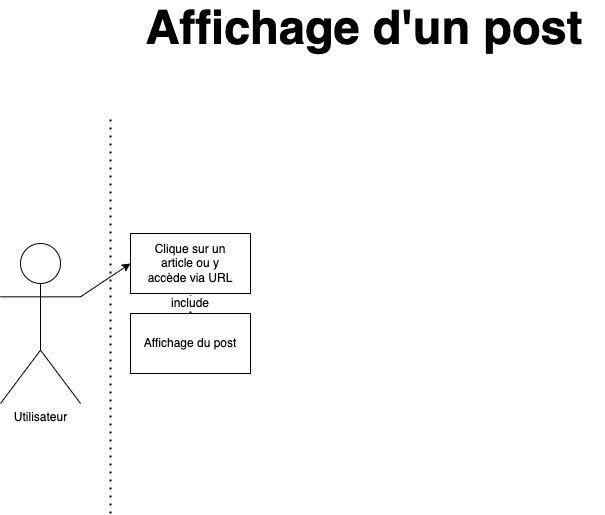

The diagram above was exported from draw.io. Its source (the exported page's mxGraphModel, read from the mxfile embedded in the PNG):
<mxGraphModel dx="1026" dy="407" grid="1" gridSize="10" guides="1" tooltips="1" connect="1" arrows="1" fold="1" page="1" pageScale="1" pageWidth="827" pageHeight="1169" math="0" shadow="0">
  <root>
    <mxCell id="0" />
    <mxCell id="1" parent="0" />
    <mxCell id="Agh8rEx_OnbcZpyI7SeE-5" value="" style="endArrow=none;dashed=1;html=1;dashPattern=1 3;strokeWidth=2;" parent="1" edge="1">
      <mxGeometry width="50" height="50" relative="1" as="geometry">
        <mxPoint x="160" y="540" as="sourcePoint" />
        <mxPoint x="160" y="140" as="targetPoint" />
      </mxGeometry>
    </mxCell>
    <mxCell id="Agh8rEx_OnbcZpyI7SeE-1" value="&lt;b&gt;&lt;font style=&quot;font-size: 47px&quot;&gt;Affichage d'un post&lt;/font&gt;&lt;/b&gt;" style="text;html=1;strokeColor=none;fillColor=none;align=center;verticalAlign=middle;whiteSpace=wrap;rounded=0;" parent="1" vertex="1">
      <mxGeometry x="174" y="30" width="480" height="50" as="geometry" />
    </mxCell>
    <mxCell id="Agh8rEx_OnbcZpyI7SeE-2" value="Utilisateur" style="shape=umlActor;verticalLabelPosition=bottom;verticalAlign=top;html=1;outlineConnect=0;" parent="1" vertex="1">
      <mxGeometry x="50" y="270" width="80" height="160" as="geometry" />
    </mxCell>
    <mxCell id="Agh8rEx_OnbcZpyI7SeE-9" value="" style="group" parent="1" vertex="1" connectable="0">
      <mxGeometry x="180" y="260" width="120" height="60" as="geometry" />
    </mxCell>
    <mxCell id="Agh8rEx_OnbcZpyI7SeE-7" value="" style="rounded=0;whiteSpace=wrap;html=1;" parent="Agh8rEx_OnbcZpyI7SeE-9" vertex="1">
      <mxGeometry width="120" height="60" as="geometry" />
    </mxCell>
    <mxCell id="Agh8rEx_OnbcZpyI7SeE-8" value="Clique sur un article ou y accède via URL" style="text;html=1;strokeColor=none;fillColor=none;align=center;verticalAlign=middle;whiteSpace=wrap;rounded=0;" parent="Agh8rEx_OnbcZpyI7SeE-9" vertex="1">
      <mxGeometry x="10" y="10" width="100" height="40" as="geometry" />
    </mxCell>
    <mxCell id="Agh8rEx_OnbcZpyI7SeE-15" value="" style="group" parent="1" vertex="1" connectable="0">
      <mxGeometry x="180" y="340" width="120" height="60" as="geometry" />
    </mxCell>
    <mxCell id="Agh8rEx_OnbcZpyI7SeE-16" value="" style="rounded=0;whiteSpace=wrap;html=1;" parent="Agh8rEx_OnbcZpyI7SeE-15" vertex="1">
      <mxGeometry width="120" height="60" as="geometry" />
    </mxCell>
    <mxCell id="Agh8rEx_OnbcZpyI7SeE-17" value="Affichage du post" style="text;html=1;strokeColor=none;fillColor=none;align=center;verticalAlign=middle;whiteSpace=wrap;rounded=0;" parent="Agh8rEx_OnbcZpyI7SeE-15" vertex="1">
      <mxGeometry x="10" y="10" width="100" height="40" as="geometry" />
    </mxCell>
    <mxCell id="OeAqo3P5K0IFTFTi7m4B-1" value="" style="endArrow=none;dashed=1;html=1;dashPattern=1 3;strokeWidth=2;entryX=0.5;entryY=1;entryDx=0;entryDy=0;exitX=0.5;exitY=0;exitDx=0;exitDy=0;" parent="1" source="Agh8rEx_OnbcZpyI7SeE-16" target="Agh8rEx_OnbcZpyI7SeE-7" edge="1">
      <mxGeometry width="50" height="50" relative="1" as="geometry">
        <mxPoint x="330" y="410" as="sourcePoint" />
        <mxPoint x="380" y="360" as="targetPoint" />
      </mxGeometry>
    </mxCell>
    <mxCell id="OeAqo3P5K0IFTFTi7m4B-2" value="include" style="text;html=1;strokeColor=none;fillColor=none;align=center;verticalAlign=middle;whiteSpace=wrap;rounded=0;labelBackgroundColor=#ffffff;" parent="1" vertex="1">
      <mxGeometry x="220" y="320" width="40" height="20" as="geometry" />
    </mxCell>
    <mxCell id="hN5PQn6q_1HzJw17HKSB-1" value="" style="endArrow=classic;html=1;entryX=0;entryY=0.5;entryDx=0;entryDy=0;exitX=1;exitY=0.3333333333333333;exitDx=0;exitDy=0;exitPerimeter=0;labelBackgroundColor=none;labelBorderColor=none;" parent="1" source="Agh8rEx_OnbcZpyI7SeE-2" target="Agh8rEx_OnbcZpyI7SeE-7" edge="1">
      <mxGeometry width="50" height="50" relative="1" as="geometry">
        <mxPoint x="130" y="300" as="sourcePoint" />
        <mxPoint x="180" y="250" as="targetPoint" />
      </mxGeometry>
    </mxCell>
  </root>
</mxGraphModel>